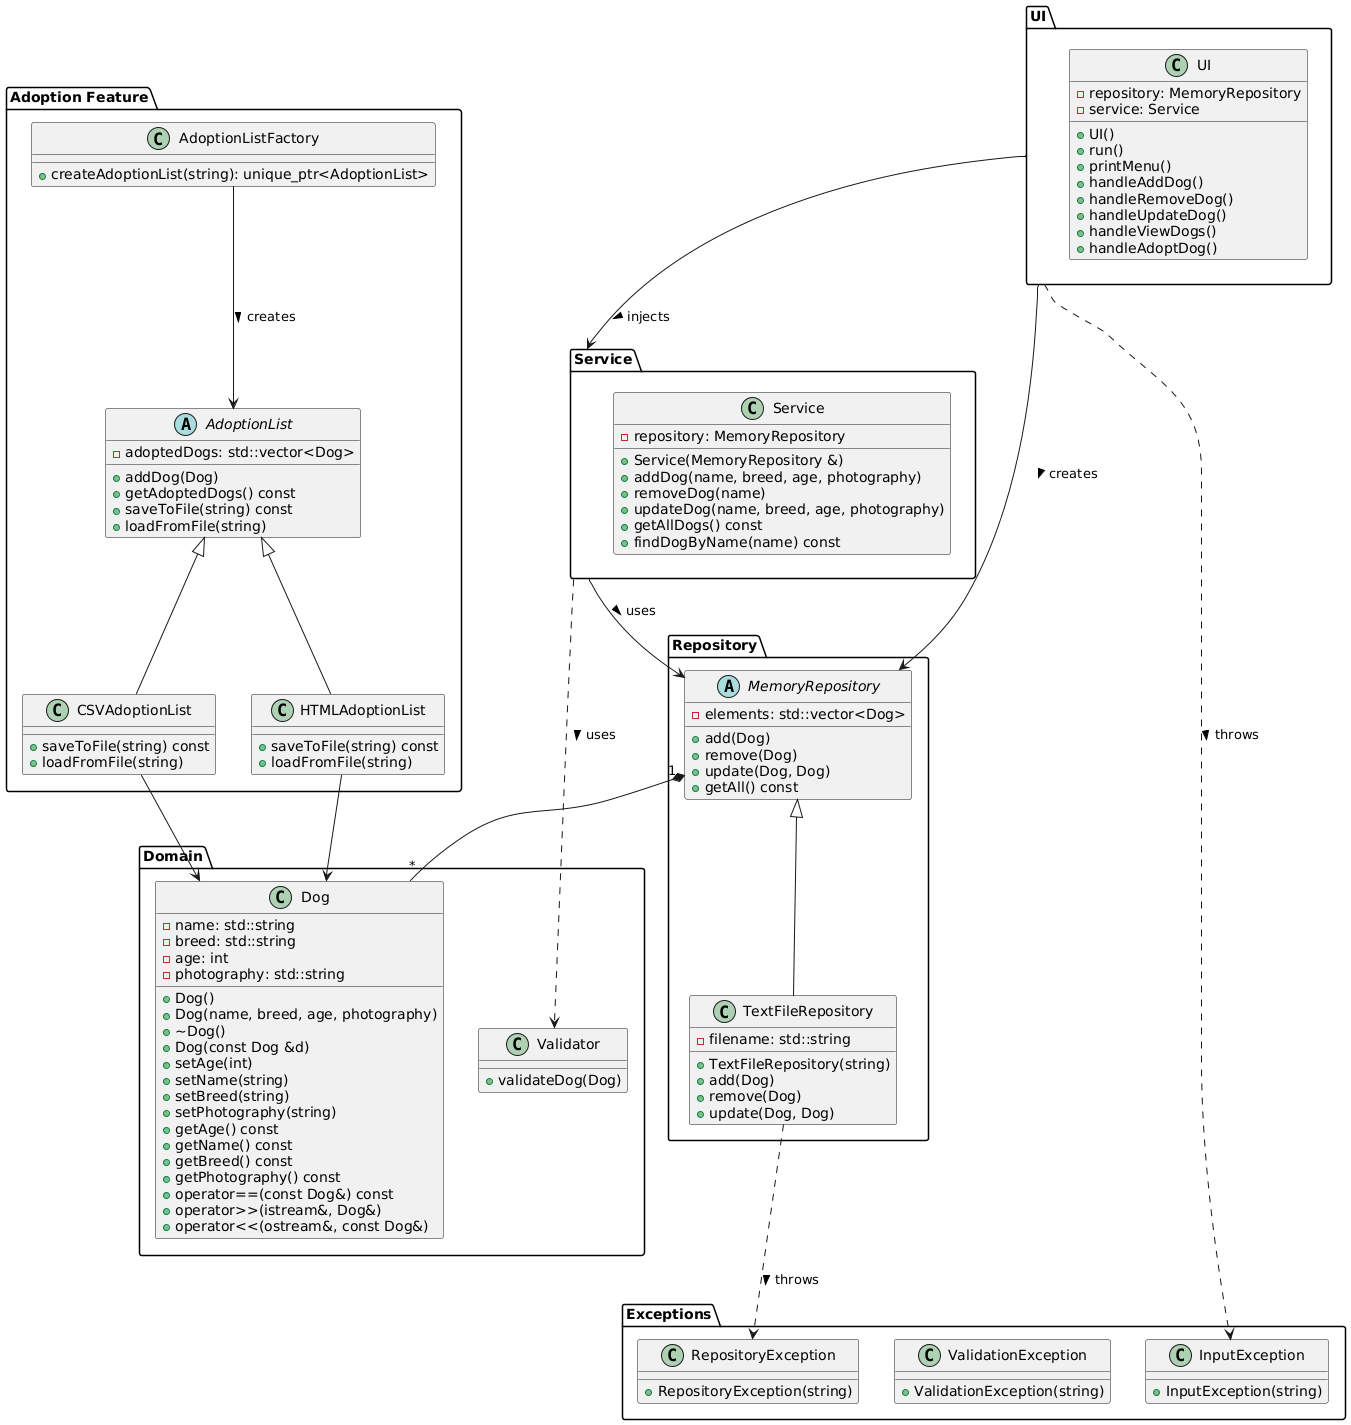

The diagram above was rendered by PlantUML. Its source (embedded in the PNG):
@startuml
' Domain Layer
package "Domain" {
    class Dog {
        - name: std::string
        - breed: std::string
        - age: int
        - photography: std::string
        + Dog()
        + Dog(name, breed, age, photography)
        + ~Dog()
        + Dog(const Dog &d)
        + setAge(int)
        + setName(string)
        + setBreed(string)
        + setPhotography(string)
        + getAge() const
        + getName() const
        + getBreed() const
        + getPhotography() const
        + operator==(const Dog&) const
        + operator>>(istream&, Dog&)
        + operator<<(ostream&, const Dog&)
    }

    class Validator {
        + validateDog(Dog)
    }
}

' Repository Layer
package "Repository" {
    abstract class MemoryRepository {
        - elements: std::vector<Dog>
        + add(Dog)
        + remove(Dog)
        + update(Dog, Dog)
        + getAll() const
    }

    class TextFileRepository {
        - filename: std::string
        + TextFileRepository(string)
        + add(Dog)
        + remove(Dog)
        + update(Dog, Dog)
    }

    MemoryRepository <|-- TextFileRepository
}

' Service Layer
package "Service" {
    class Service {
        - repository: MemoryRepository
        + Service(MemoryRepository &)
        + addDog(name, breed, age, photography)
        + removeDog(name)
        + updateDog(name, breed, age, photography)
        + getAllDogs() const
        + findDogByName(name) const
    }
}

' UI Layer
package "UI" {
    class UI {
        - repository: MemoryRepository
        - service: Service
        + UI()
        + run()
        + printMenu()
        + handleAddDog()
        + handleRemoveDog()
        + handleUpdateDog()
        + handleViewDogs()
        + handleAdoptDog()
    }
}

' Adoption Feature
package "Adoption Feature" {
    abstract class AdoptionList {
        - adoptedDogs: std::vector<Dog>
        + addDog(Dog)
        + getAdoptedDogs() const
        + saveToFile(string) const
        + loadFromFile(string)
    }

    class CSVAdoptionList {
        + saveToFile(string) const
        + loadFromFile(string)
    }

    class HTMLAdoptionList {
        + saveToFile(string) const
        + loadFromFile(string)
    }

    class AdoptionListFactory {
        + createAdoptionList(string): unique_ptr<AdoptionList>
    }

    AdoptionList <|-- CSVAdoptionList
    AdoptionList <|-- HTMLAdoptionList
}

' Exception Layer
package "Exceptions" {
    class RepositoryException {
        + RepositoryException(string)
    }

    class ValidationException {
        + ValidationException(string)
    }

    class InputException {
        + InputException(string)
    }
}

' Associations
MemoryRepository "1" *-- "*" Dog
TextFileRepository ..> RepositoryException : throws >
UI --> MemoryRepository : creates >
UI --> Service : injects >
Service --> MemoryRepository : uses >
Service ..> Validator : uses >
UI ..> InputException : throws >
CSVAdoptionList --> Dog
HTMLAdoptionList --> Dog
AdoptionListFactory --> AdoptionList : creates >
@enduml